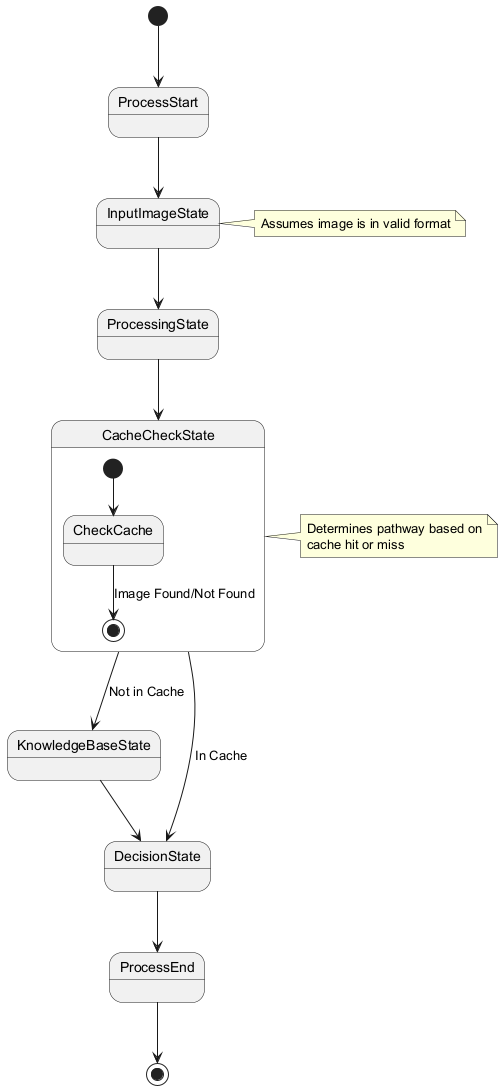

The diagram above was rendered by PlantUML. Its source (embedded in the PNG):
@startuml
[*] --> ProcessStart
ProcessStart --> InputImageState
InputImageState --> ProcessingState
ProcessingState --> CacheCheckState

state CacheCheckState {
  [*] --> CheckCache
  CheckCache --> [*] : Image Found/Not Found
}

CacheCheckState --> KnowledgeBaseState : Not in Cache
CacheCheckState --> DecisionState : In Cache

KnowledgeBaseState --> DecisionState
DecisionState --> ProcessEnd
ProcessEnd --> [*]

note right of InputImageState
  Assumes image is in valid format
end note

note right of CacheCheckState
  Determines pathway based on
  cache hit or miss
end note
@enduml